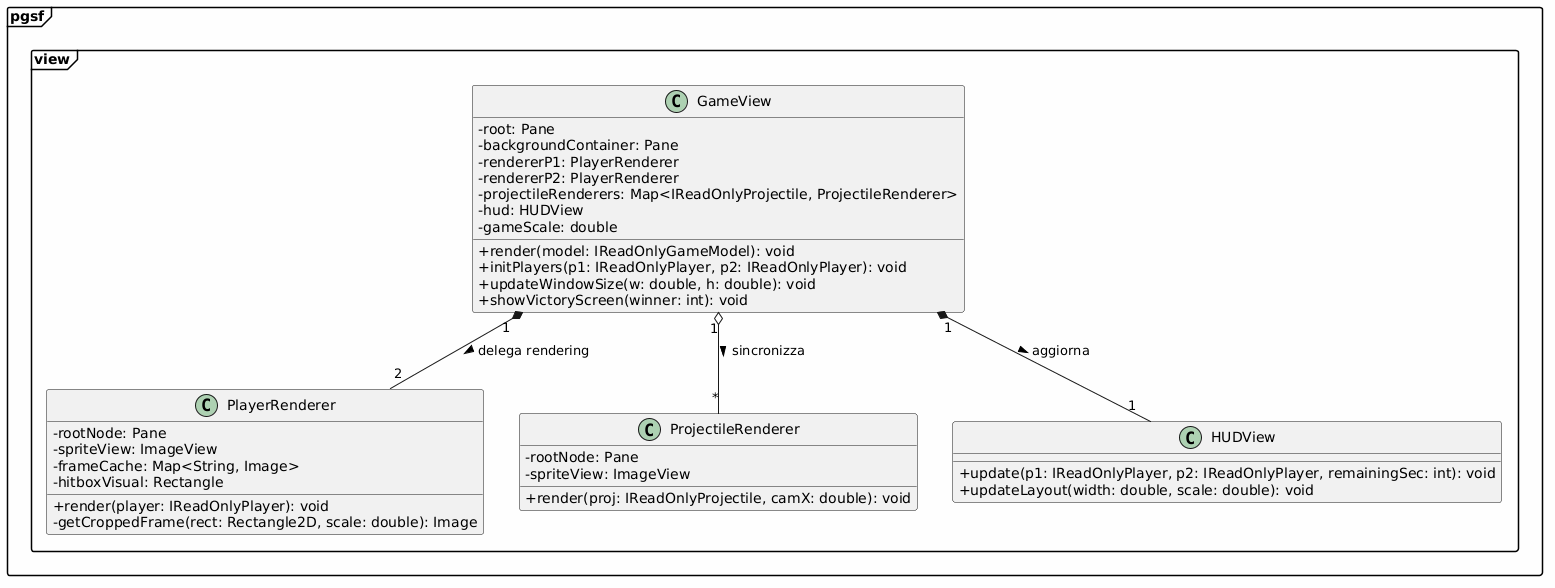

The diagram above was rendered by PlantUML. Its source (embedded in the PNG):
@startuml
skinparam classAttributeIconSize 0
skinparam backgroundColor #FEFEFE
skinparam shadowing false
skinparam packageStyle Frame

package "pgsf.view" {
    class GameView {
        - root: Pane
        - backgroundContainer: Pane
        - rendererP1: PlayerRenderer
        - rendererP2: PlayerRenderer
        - projectileRenderers: Map<IReadOnlyProjectile, ProjectileRenderer>
        - hud: HUDView
        - gameScale: double
        + render(model: IReadOnlyGameModel): void
        + initPlayers(p1: IReadOnlyPlayer, p2: IReadOnlyPlayer): void
        + updateWindowSize(w: double, h: double): void
        + showVictoryScreen(winner: int): void
    }

    class PlayerRenderer {
        - rootNode: Pane
        - spriteView: ImageView
        - frameCache: Map<String, Image>
        - hitboxVisual: Rectangle
        + render(player: IReadOnlyPlayer): void
        - getCroppedFrame(rect: Rectangle2D, scale: double): Image
    }

    class ProjectileRenderer {
        - rootNode: Pane
        - spriteView: ImageView
        + render(proj: IReadOnlyProjectile, camX: double): void
    }

    class HUDView {
        + update(p1: IReadOnlyPlayer, p2: IReadOnlyPlayer, remainingSec: int): void
        + updateLayout(width: double, scale: double): void
    }

    GameView "1" *-- "2" PlayerRenderer : delega rendering >
    GameView "1" o-- "*" ProjectileRenderer : sincronizza >
    GameView "1" *-- "1" HUDView : aggiorna >
}
@enduml